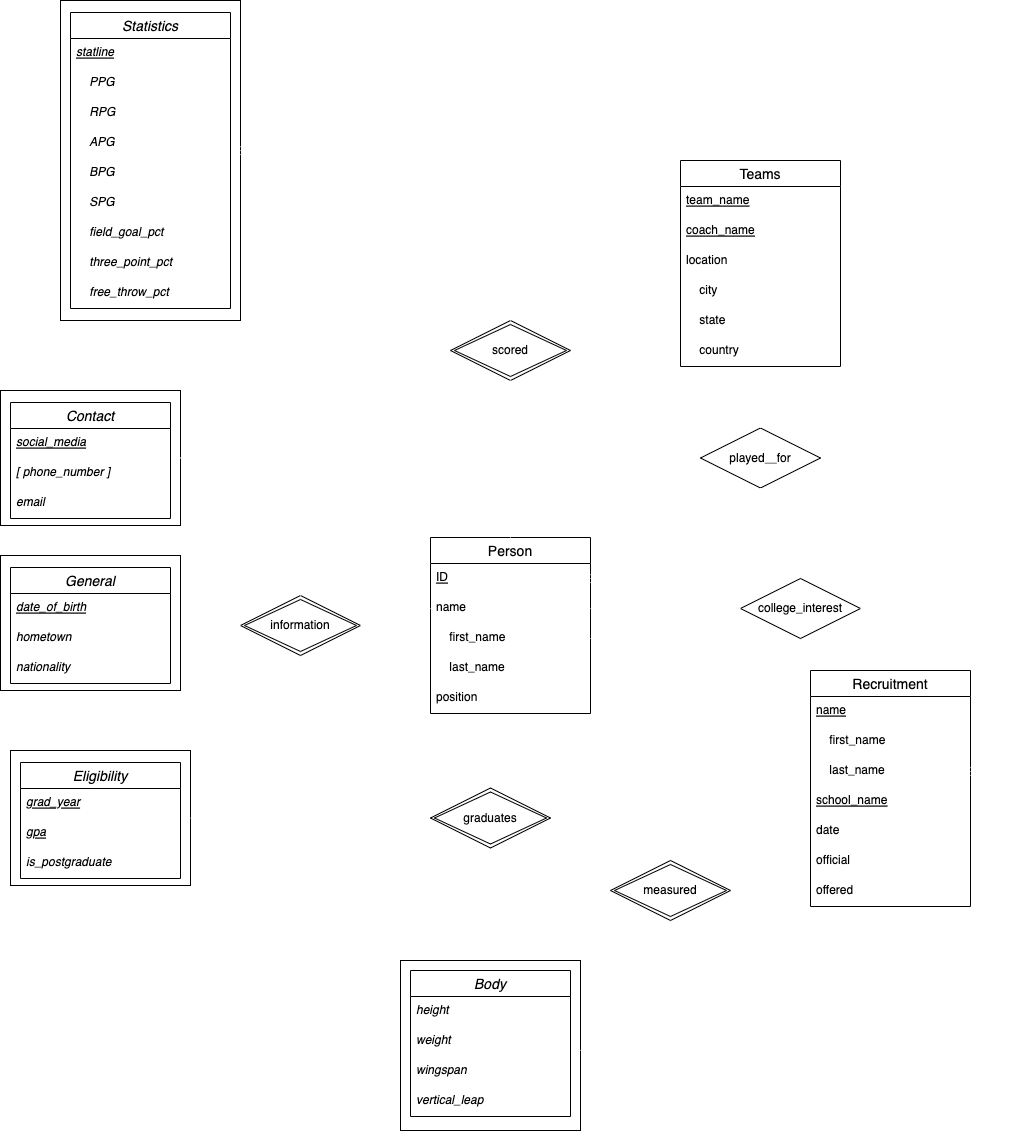

The diagram above was exported from draw.io. Its source (the exported page's mxGraphModel, read from the mxfile embedded in the PNG):
<mxGraphModel dx="498" dy="1516" grid="1" gridSize="10" guides="1" tooltips="1" connect="1" arrows="1" fold="1" page="1" pageScale="1" pageWidth="2000" pageHeight="2000" math="0" shadow="0">
  <root>
    <mxCell id="0" />
    <mxCell id="1" parent="0" />
    <mxCell id="132" value="" style="whiteSpace=wrap;html=1;align=center;" parent="1" vertex="1">
      <mxGeometry x="1020" y="1200" width="180" height="170" as="geometry" />
    </mxCell>
    <mxCell id="58" value="" style="whiteSpace=wrap;html=1;align=center;" parent="1" vertex="1">
      <mxGeometry x="620" y="795" width="180" height="135" as="geometry" />
    </mxCell>
    <mxCell id="31" value="information" style="shape=rhombus;double=1;perimeter=rhombusPerimeter;whiteSpace=wrap;html=1;align=center;" parent="1" vertex="1">
      <mxGeometry x="860" y="835" width="120" height="60" as="geometry" />
    </mxCell>
    <mxCell id="45" value="Person" style="swimlane;fontStyle=0;childLayout=stackLayout;horizontal=1;startSize=26;horizontalStack=0;resizeParent=1;resizeParentMax=0;resizeLast=0;collapsible=1;marginBottom=0;align=center;fontSize=14;fillColor=default;shadow=0;rounded=0;fillStyle=auto;swimlaneFillColor=default;" parent="1" vertex="1">
      <mxGeometry x="1050" y="777" width="160" height="176" as="geometry" />
    </mxCell>
    <mxCell id="46" value="ID" style="text;strokeColor=none;fillColor=none;spacingLeft=4;spacingRight=4;overflow=hidden;rotatable=0;points=[[0,0.5],[1,0.5]];portConstraint=eastwest;fontSize=12;fontStyle=4" parent="45" vertex="1">
      <mxGeometry y="26" width="160" height="30" as="geometry" />
    </mxCell>
    <mxCell id="47" value="name" style="text;strokeColor=none;fillColor=none;spacingLeft=4;spacingRight=4;overflow=hidden;rotatable=0;points=[[0,0.5],[1,0.5]];portConstraint=eastwest;fontSize=12;" parent="45" vertex="1">
      <mxGeometry y="56" width="160" height="30" as="geometry" />
    </mxCell>
    <mxCell id="48" value="    first_name" style="text;strokeColor=none;fillColor=none;spacingLeft=4;spacingRight=4;overflow=hidden;rotatable=0;points=[[0,0.5],[1,0.5]];portConstraint=eastwest;fontSize=12;" parent="45" vertex="1">
      <mxGeometry y="86" width="160" height="30" as="geometry" />
    </mxCell>
    <mxCell id="49" value="    last_name" style="text;strokeColor=none;fillColor=none;spacingLeft=4;spacingRight=4;overflow=hidden;rotatable=0;points=[[0,0.5],[1,0.5]];portConstraint=eastwest;fontSize=12;" parent="45" vertex="1">
      <mxGeometry y="116" width="160" height="30" as="geometry" />
    </mxCell>
    <mxCell id="50" value="position" style="text;strokeColor=none;fillColor=none;spacingLeft=4;spacingRight=4;overflow=hidden;rotatable=0;points=[[0,0.5],[1,0.5]];portConstraint=eastwest;fontSize=12;" parent="45" vertex="1">
      <mxGeometry y="146" width="160" height="30" as="geometry" />
    </mxCell>
    <mxCell id="51" value="General" style="swimlane;fontStyle=2;childLayout=stackLayout;horizontal=1;startSize=26;horizontalStack=0;resizeParent=1;resizeParentMax=0;resizeLast=0;collapsible=1;marginBottom=0;align=center;fontSize=14;swimlaneLine=1;" parent="1" vertex="1">
      <mxGeometry x="630" y="807" width="160" height="116" as="geometry">
        <mxRectangle x="630" y="807" width="60" height="30" as="alternateBounds" />
      </mxGeometry>
    </mxCell>
    <mxCell id="52" value="date_of_birth" style="text;strokeColor=none;fillColor=none;spacingLeft=4;spacingRight=4;overflow=hidden;rotatable=0;points=[[0,0.5],[1,0.5]];portConstraint=eastwest;fontSize=12;fontStyle=6" parent="51" vertex="1">
      <mxGeometry y="26" width="160" height="30" as="geometry" />
    </mxCell>
    <mxCell id="53" value="hometown" style="text;strokeColor=none;fillColor=none;spacingLeft=4;spacingRight=4;overflow=hidden;rotatable=0;points=[[0,0.5],[1,0.5]];portConstraint=eastwest;fontSize=12;fontStyle=2" parent="51" vertex="1">
      <mxGeometry y="56" width="160" height="30" as="geometry" />
    </mxCell>
    <mxCell id="54" value="nationality" style="text;strokeColor=none;fillColor=none;spacingLeft=4;spacingRight=4;overflow=hidden;rotatable=0;points=[[0,0.5],[1,0.5]];portConstraint=eastwest;fontSize=12;fontStyle=2" parent="51" vertex="1">
      <mxGeometry y="86" width="160" height="30" as="geometry" />
    </mxCell>
    <mxCell id="60" value="" style="edgeStyle=orthogonalEdgeStyle;fontSize=12;html=1;endArrow=ERmandOne;exitX=1;exitY=0.5;exitDx=0;exitDy=0;entryX=0;entryY=0.5;entryDx=0;entryDy=0;rounded=0;strokeColor=#FFFFFF;" parent="1" source="31" target="47" edge="1">
      <mxGeometry width="100" height="100" relative="1" as="geometry">
        <mxPoint x="780" y="920" as="sourcePoint" />
        <mxPoint x="880" y="820" as="targetPoint" />
      </mxGeometry>
    </mxCell>
    <mxCell id="62" value="" style="fontSize=12;html=1;endArrow=ERmandOne;exitX=0;exitY=0.5;exitDx=0;exitDy=0;entryX=1.004;entryY=0.515;entryDx=0;entryDy=0;entryPerimeter=0;strokeColor=#FFFFFF;" parent="1" source="31" target="58" edge="1">
      <mxGeometry width="100" height="100" relative="1" as="geometry">
        <mxPoint x="800" y="1020" as="sourcePoint" />
        <mxPoint x="900" y="920" as="targetPoint" />
      </mxGeometry>
    </mxCell>
    <mxCell id="63" value="" style="whiteSpace=wrap;html=1;align=center;" parent="1" vertex="1">
      <mxGeometry x="620" y="630" width="180" height="135" as="geometry" />
    </mxCell>
    <mxCell id="64" value="Contact" style="swimlane;fontStyle=2;childLayout=stackLayout;horizontal=1;startSize=26;horizontalStack=0;resizeParent=1;resizeParentMax=0;resizeLast=0;collapsible=1;marginBottom=0;align=center;fontSize=14;swimlaneLine=1;" parent="1" vertex="1">
      <mxGeometry x="630" y="642" width="160" height="116" as="geometry">
        <mxRectangle x="630" y="807" width="60" height="30" as="alternateBounds" />
      </mxGeometry>
    </mxCell>
    <mxCell id="65" value="social_media" style="text;strokeColor=none;fillColor=none;spacingLeft=4;spacingRight=4;overflow=hidden;rotatable=0;points=[[0,0.5],[1,0.5]];portConstraint=eastwest;fontSize=12;fontStyle=6" parent="64" vertex="1">
      <mxGeometry y="26" width="160" height="30" as="geometry" />
    </mxCell>
    <mxCell id="66" value="[ phone_number ]" style="text;strokeColor=none;fillColor=none;spacingLeft=4;spacingRight=4;overflow=hidden;rotatable=0;points=[[0,0.5],[1,0.5]];portConstraint=eastwest;fontSize=12;fontStyle=2" parent="64" vertex="1">
      <mxGeometry y="56" width="160" height="30" as="geometry" />
    </mxCell>
    <mxCell id="67" value="email" style="text;strokeColor=none;fillColor=none;spacingLeft=4;spacingRight=4;overflow=hidden;rotatable=0;points=[[0,0.5],[1,0.5]];portConstraint=eastwest;fontSize=12;fontStyle=2" parent="64" vertex="1">
      <mxGeometry y="86" width="160" height="30" as="geometry" />
    </mxCell>
    <mxCell id="68" value="" style="edgeStyle=orthogonalEdgeStyle;fontSize=12;html=1;endArrow=ERmandOne;exitX=0.5;exitY=0;exitDx=0;exitDy=0;entryX=1;entryY=0.5;entryDx=0;entryDy=0;rounded=0;strokeColor=#FFFFFF;" parent="1" source="31" target="63" edge="1">
      <mxGeometry width="100" height="100" relative="1" as="geometry">
        <mxPoint x="900" y="810" as="sourcePoint" />
        <mxPoint x="1000" y="710" as="targetPoint" />
      </mxGeometry>
    </mxCell>
    <mxCell id="71" value="" style="whiteSpace=wrap;html=1;align=center;" parent="1" vertex="1">
      <mxGeometry x="630" y="990" width="180" height="135" as="geometry" />
    </mxCell>
    <mxCell id="72" value="Eligibility" style="swimlane;fontStyle=2;childLayout=stackLayout;horizontal=1;startSize=26;horizontalStack=0;resizeParent=1;resizeParentMax=0;resizeLast=0;collapsible=1;marginBottom=0;align=center;fontSize=14;swimlaneLine=1;" parent="1" vertex="1">
      <mxGeometry x="640" y="1002" width="160" height="116" as="geometry">
        <mxRectangle x="630" y="807" width="60" height="30" as="alternateBounds" />
      </mxGeometry>
    </mxCell>
    <mxCell id="73" value="grad_year" style="text;strokeColor=none;fillColor=none;spacingLeft=4;spacingRight=4;overflow=hidden;rotatable=0;points=[[0,0.5],[1,0.5]];portConstraint=eastwest;fontSize=12;fontStyle=6" parent="72" vertex="1">
      <mxGeometry y="26" width="160" height="30" as="geometry" />
    </mxCell>
    <mxCell id="74" value="gpa" style="text;strokeColor=none;fillColor=none;spacingLeft=4;spacingRight=4;overflow=hidden;rotatable=0;points=[[0,0.5],[1,0.5]];portConstraint=eastwest;fontSize=12;fontStyle=6" parent="72" vertex="1">
      <mxGeometry y="56" width="160" height="30" as="geometry" />
    </mxCell>
    <mxCell id="75" value="is_postgraduate" style="text;strokeColor=none;fillColor=none;spacingLeft=4;spacingRight=4;overflow=hidden;rotatable=0;points=[[0,0.5],[1,0.5]];portConstraint=eastwest;fontSize=12;fontStyle=2" parent="72" vertex="1">
      <mxGeometry y="86" width="160" height="30" as="geometry" />
    </mxCell>
    <mxCell id="76" value="" style="fontSize=12;html=1;endArrow=ERmandOne;entryX=1;entryY=0.5;entryDx=0;entryDy=0;strokeColor=#FFFFFF;rounded=1;exitX=0;exitY=0.5;exitDx=0;exitDy=0;" parent="1" source="77" target="71" edge="1">
      <mxGeometry width="100" height="100" relative="1" as="geometry">
        <mxPoint x="1040" y="1050" as="sourcePoint" />
        <mxPoint x="1160" y="1010" as="targetPoint" />
      </mxGeometry>
    </mxCell>
    <mxCell id="128" style="rounded=0;html=1;exitX=0.5;exitY=0;exitDx=0;exitDy=0;strokeColor=#FFFFFF;endArrow=ERmandOne;endFill=0;entryX=0.378;entryY=1.044;entryDx=0;entryDy=0;entryPerimeter=0;" parent="1" source="77" target="50" edge="1">
      <mxGeometry relative="1" as="geometry">
        <mxPoint x="1130" y="990" as="targetPoint" />
      </mxGeometry>
    </mxCell>
    <mxCell id="77" value="graduates" style="shape=rhombus;double=1;perimeter=rhombusPerimeter;whiteSpace=wrap;html=1;align=center;" parent="1" vertex="1">
      <mxGeometry x="1050" y="1027.5" width="120" height="60" as="geometry" />
    </mxCell>
    <mxCell id="84" value="college_interest" style="shape=rhombus;perimeter=rhombusPerimeter;whiteSpace=wrap;html=1;align=center;" parent="1" vertex="1">
      <mxGeometry x="1360" y="818" width="120" height="60" as="geometry" />
    </mxCell>
    <mxCell id="85" value="" style="edgeStyle=entityRelationEdgeStyle;fontSize=12;html=1;endArrow=ERone;endFill=1;rounded=0;strokeColor=#FFFFFF;entryX=1;entryY=0.5;entryDx=0;entryDy=0;" parent="1" source="84" target="47" edge="1">
      <mxGeometry width="100" height="100" relative="1" as="geometry">
        <mxPoint x="1340" y="1030" as="sourcePoint" />
        <mxPoint x="1440" y="930" as="targetPoint" />
      </mxGeometry>
    </mxCell>
    <mxCell id="86" value="Recruitment" style="swimlane;fontStyle=0;childLayout=stackLayout;horizontal=1;startSize=26;horizontalStack=0;resizeParent=1;resizeParentMax=0;resizeLast=0;collapsible=1;marginBottom=0;align=center;fontSize=14;swimlaneFillColor=default;" parent="1" vertex="1">
      <mxGeometry x="1430" y="910" width="160" height="236" as="geometry" />
    </mxCell>
    <mxCell id="87" value="name" style="text;strokeColor=none;fillColor=none;spacingLeft=4;spacingRight=4;overflow=hidden;rotatable=0;points=[[0,0.5],[1,0.5]];portConstraint=eastwest;fontSize=12;fontStyle=4" parent="86" vertex="1">
      <mxGeometry y="26" width="160" height="30" as="geometry" />
    </mxCell>
    <mxCell id="90" value="    first_name" style="text;strokeColor=none;fillColor=none;spacingLeft=4;spacingRight=4;overflow=hidden;rotatable=0;points=[[0,0.5],[1,0.5]];portConstraint=eastwest;fontSize=12;fontStyle=0" parent="86" vertex="1">
      <mxGeometry y="56" width="160" height="30" as="geometry" />
    </mxCell>
    <mxCell id="91" value="    last_name" style="text;strokeColor=none;fillColor=none;spacingLeft=4;spacingRight=4;overflow=hidden;rotatable=0;points=[[0,0.5],[1,0.5]];portConstraint=eastwest;fontSize=12;fontStyle=0" parent="86" vertex="1">
      <mxGeometry y="86" width="160" height="30" as="geometry" />
    </mxCell>
    <mxCell id="88" value="school_name" style="text;strokeColor=none;fillColor=none;spacingLeft=4;spacingRight=4;overflow=hidden;rotatable=0;points=[[0,0.5],[1,0.5]];portConstraint=eastwest;fontSize=12;fontStyle=4" parent="86" vertex="1">
      <mxGeometry y="116" width="160" height="30" as="geometry" />
    </mxCell>
    <mxCell id="89" value="date" style="text;strokeColor=none;fillColor=none;spacingLeft=4;spacingRight=4;overflow=hidden;rotatable=0;points=[[0,0.5],[1,0.5]];portConstraint=eastwest;fontSize=12;" parent="86" vertex="1">
      <mxGeometry y="146" width="160" height="30" as="geometry" />
    </mxCell>
    <mxCell id="92" value="official" style="text;strokeColor=none;fillColor=none;spacingLeft=4;spacingRight=4;overflow=hidden;rotatable=0;points=[[0,0.5],[1,0.5]];portConstraint=eastwest;fontSize=12;" parent="86" vertex="1">
      <mxGeometry y="176" width="160" height="30" as="geometry" />
    </mxCell>
    <mxCell id="93" value="offered" style="text;strokeColor=none;fillColor=none;spacingLeft=4;spacingRight=4;overflow=hidden;rotatable=0;points=[[0,0.5],[1,0.5]];portConstraint=eastwest;fontSize=12;" parent="86" vertex="1">
      <mxGeometry y="206" width="160" height="30" as="geometry" />
    </mxCell>
    <mxCell id="94" value="" style="edgeStyle=entityRelationEdgeStyle;fontSize=12;html=1;endArrow=ERzeroToMany;endFill=1;rounded=0;strokeColor=#FFFFFF;exitX=1;exitY=0.5;exitDx=0;exitDy=0;" parent="1" source="84" target="91" edge="1">
      <mxGeometry width="100" height="100" relative="1" as="geometry">
        <mxPoint x="1410" y="1000" as="sourcePoint" />
        <mxPoint x="1510" y="900" as="targetPoint" />
      </mxGeometry>
    </mxCell>
    <mxCell id="114" value="" style="group" parent="1" vertex="1" connectable="0">
      <mxGeometry x="680" y="240" width="180" height="320" as="geometry" />
    </mxCell>
    <mxCell id="99" value="" style="whiteSpace=wrap;html=1;align=center;" parent="114" vertex="1">
      <mxGeometry width="180" height="320" as="geometry" />
    </mxCell>
    <mxCell id="100" value="Statistics" style="swimlane;fontStyle=2;childLayout=stackLayout;horizontal=1;startSize=26;horizontalStack=0;resizeParent=1;resizeParentMax=0;resizeLast=0;collapsible=1;marginBottom=0;align=center;fontSize=14;swimlaneLine=1;" parent="114" vertex="1">
      <mxGeometry x="10" y="12" width="160" height="296" as="geometry">
        <mxRectangle x="630" y="807" width="60" height="30" as="alternateBounds" />
      </mxGeometry>
    </mxCell>
    <mxCell id="101" value="statline" style="text;strokeColor=none;fillColor=none;spacingLeft=4;spacingRight=4;overflow=hidden;rotatable=0;points=[[0,0.5],[1,0.5]];portConstraint=eastwest;fontSize=12;fontStyle=6" parent="100" vertex="1">
      <mxGeometry y="26" width="160" height="30" as="geometry" />
    </mxCell>
    <mxCell id="107" value="    PPG" style="text;strokeColor=none;fillColor=none;spacingLeft=4;spacingRight=4;overflow=hidden;rotatable=0;points=[[0,0.5],[1,0.5]];portConstraint=eastwest;fontSize=12;fontStyle=2" parent="100" vertex="1">
      <mxGeometry y="56" width="160" height="30" as="geometry" />
    </mxCell>
    <mxCell id="106" value="    RPG" style="text;strokeColor=none;fillColor=none;spacingLeft=4;spacingRight=4;overflow=hidden;rotatable=0;points=[[0,0.5],[1,0.5]];portConstraint=eastwest;fontSize=12;fontStyle=2" parent="100" vertex="1">
      <mxGeometry y="86" width="160" height="30" as="geometry" />
    </mxCell>
    <mxCell id="108" value="    APG" style="text;strokeColor=none;fillColor=none;spacingLeft=4;spacingRight=4;overflow=hidden;rotatable=0;points=[[0,0.5],[1,0.5]];portConstraint=eastwest;fontSize=12;fontStyle=2" parent="100" vertex="1">
      <mxGeometry y="116" width="160" height="30" as="geometry" />
    </mxCell>
    <mxCell id="109" value="    BPG" style="text;strokeColor=none;fillColor=none;spacingLeft=4;spacingRight=4;overflow=hidden;rotatable=0;points=[[0,0.5],[1,0.5]];portConstraint=eastwest;fontSize=12;fontStyle=2" parent="100" vertex="1">
      <mxGeometry y="146" width="160" height="30" as="geometry" />
    </mxCell>
    <mxCell id="110" value="    SPG" style="text;strokeColor=none;fillColor=none;spacingLeft=4;spacingRight=4;overflow=hidden;rotatable=0;points=[[0,0.5],[1,0.5]];portConstraint=eastwest;fontSize=12;fontStyle=2" parent="100" vertex="1">
      <mxGeometry y="176" width="160" height="30" as="geometry" />
    </mxCell>
    <mxCell id="111" value="    field_goal_pct" style="text;strokeColor=none;fillColor=none;spacingLeft=4;spacingRight=4;overflow=hidden;rotatable=0;points=[[0,0.5],[1,0.5]];portConstraint=eastwest;fontSize=12;fontStyle=2" parent="100" vertex="1">
      <mxGeometry y="206" width="160" height="30" as="geometry" />
    </mxCell>
    <mxCell id="112" value="    three_point_pct" style="text;strokeColor=none;fillColor=none;spacingLeft=4;spacingRight=4;overflow=hidden;rotatable=0;points=[[0,0.5],[1,0.5]];portConstraint=eastwest;fontSize=12;fontStyle=2" parent="100" vertex="1">
      <mxGeometry y="236" width="160" height="30" as="geometry" />
    </mxCell>
    <mxCell id="113" value="    free_throw_pct" style="text;strokeColor=none;fillColor=none;spacingLeft=4;spacingRight=4;overflow=hidden;rotatable=0;points=[[0,0.5],[1,0.5]];portConstraint=eastwest;fontSize=12;fontStyle=2" parent="100" vertex="1">
      <mxGeometry y="266" width="160" height="30" as="geometry" />
    </mxCell>
    <mxCell id="115" value="scored" style="shape=rhombus;double=1;perimeter=rhombusPerimeter;whiteSpace=wrap;html=1;align=center;" parent="1" vertex="1">
      <mxGeometry x="1070" y="560" width="120" height="60" as="geometry" />
    </mxCell>
    <mxCell id="116" value="" style="fontSize=12;html=1;endArrow=ERmandOne;rounded=0;strokeColor=#FFFFFF;exitX=0.5;exitY=1;exitDx=0;exitDy=0;entryX=0.5;entryY=0;entryDx=0;entryDy=0;" parent="1" source="115" target="45" edge="1">
      <mxGeometry width="100" height="100" relative="1" as="geometry">
        <mxPoint x="1180" y="750" as="sourcePoint" />
        <mxPoint x="1220" y="760" as="targetPoint" />
      </mxGeometry>
    </mxCell>
    <mxCell id="117" value="" style="fontSize=12;html=1;endArrow=ERoneToMany;rounded=0;strokeColor=#FFFFFF;exitX=0.5;exitY=0;exitDx=0;exitDy=0;edgeStyle=orthogonalEdgeStyle;entryX=1;entryY=0.469;entryDx=0;entryDy=0;entryPerimeter=0;" parent="1" source="115" target="99" edge="1">
      <mxGeometry width="100" height="100" relative="1" as="geometry">
        <mxPoint x="1180" y="710" as="sourcePoint" />
        <mxPoint x="860" y="400" as="targetPoint" />
      </mxGeometry>
    </mxCell>
    <mxCell id="123" value="Body" style="swimlane;fontStyle=2;childLayout=stackLayout;horizontal=1;startSize=26;horizontalStack=0;resizeParent=1;resizeParentMax=0;resizeLast=0;collapsible=1;marginBottom=0;align=center;fontSize=14;swimlaneLine=1;" parent="1" vertex="1">
      <mxGeometry x="1030" y="1210" width="160" height="146" as="geometry">
        <mxRectangle x="630" y="807" width="60" height="30" as="alternateBounds" />
      </mxGeometry>
    </mxCell>
    <mxCell id="124" value="height" style="text;strokeColor=none;fillColor=none;spacingLeft=4;spacingRight=4;overflow=hidden;rotatable=0;points=[[0,0.5],[1,0.5]];portConstraint=eastwest;fontSize=12;fontStyle=2" parent="123" vertex="1">
      <mxGeometry y="26" width="160" height="30" as="geometry" />
    </mxCell>
    <mxCell id="125" value="weight" style="text;strokeColor=none;fillColor=none;spacingLeft=4;spacingRight=4;overflow=hidden;rotatable=0;points=[[0,0.5],[1,0.5]];portConstraint=eastwest;fontSize=12;fontStyle=2" parent="123" vertex="1">
      <mxGeometry y="56" width="160" height="30" as="geometry" />
    </mxCell>
    <mxCell id="126" value="wingspan" style="text;strokeColor=none;fillColor=none;spacingLeft=4;spacingRight=4;overflow=hidden;rotatable=0;points=[[0,0.5],[1,0.5]];portConstraint=eastwest;fontSize=12;fontStyle=2" parent="123" vertex="1">
      <mxGeometry y="86" width="160" height="30" as="geometry" />
    </mxCell>
    <mxCell id="127" value="vertical_leap" style="text;strokeColor=none;fillColor=none;spacingLeft=4;spacingRight=4;overflow=hidden;rotatable=0;points=[[0,0.5],[1,0.5]];portConstraint=eastwest;fontSize=12;fontStyle=2" parent="123" vertex="1">
      <mxGeometry y="116" width="160" height="30" as="geometry" />
    </mxCell>
    <mxCell id="130" style="edgeStyle=orthogonalEdgeStyle;rounded=0;html=1;exitX=0.5;exitY=1;exitDx=0;exitDy=0;entryX=1;entryY=0.529;entryDx=0;entryDy=0;strokeColor=#FFFFFF;endArrow=ERmandOne;endFill=0;entryPerimeter=0;" parent="1" source="129" target="132" edge="1">
      <mxGeometry relative="1" as="geometry" />
    </mxCell>
    <mxCell id="131" style="edgeStyle=orthogonalEdgeStyle;rounded=0;html=1;exitX=0.5;exitY=0;exitDx=0;exitDy=0;entryX=1;entryY=0.5;entryDx=0;entryDy=0;strokeColor=#FFFFFF;endArrow=ERmandOne;endFill=0;" parent="1" source="129" target="48" edge="1">
      <mxGeometry relative="1" as="geometry" />
    </mxCell>
    <mxCell id="129" value="measured" style="shape=rhombus;double=1;perimeter=rhombusPerimeter;whiteSpace=wrap;html=1;align=center;" parent="1" vertex="1">
      <mxGeometry x="1230" y="1100" width="120" height="60" as="geometry" />
    </mxCell>
    <mxCell id="133" value="Teams" style="swimlane;fontStyle=0;childLayout=stackLayout;horizontal=1;startSize=26;horizontalStack=0;resizeParent=1;resizeParentMax=0;resizeLast=0;collapsible=1;marginBottom=0;align=center;fontSize=14;swimlaneFillColor=default;" parent="1" vertex="1">
      <mxGeometry x="1300" y="400" width="160" height="206" as="geometry" />
    </mxCell>
    <mxCell id="134" value="team_name" style="text;spacingLeft=4;spacingRight=4;overflow=hidden;rotatable=0;points=[[0,0.5],[1,0.5]];portConstraint=eastwest;fontSize=12;fontStyle=4;" parent="133" vertex="1">
      <mxGeometry y="26" width="160" height="30" as="geometry" />
    </mxCell>
    <mxCell id="135" value="coach_name" style="text;spacingLeft=4;spacingRight=4;overflow=hidden;rotatable=0;points=[[0,0.5],[1,0.5]];portConstraint=eastwest;fontSize=12;fontStyle=4;" parent="133" vertex="1">
      <mxGeometry y="56" width="160" height="30" as="geometry" />
    </mxCell>
    <mxCell id="136" value="location" style="text;spacingLeft=4;spacingRight=4;overflow=hidden;rotatable=0;points=[[0,0.5],[1,0.5]];portConstraint=eastwest;fontSize=12;" parent="133" vertex="1">
      <mxGeometry y="86" width="160" height="30" as="geometry" />
    </mxCell>
    <mxCell id="137" value="    city" style="text;spacingLeft=4;spacingRight=4;overflow=hidden;rotatable=0;points=[[0,0.5],[1,0.5]];portConstraint=eastwest;fontSize=12;" parent="133" vertex="1">
      <mxGeometry y="116" width="160" height="30" as="geometry" />
    </mxCell>
    <mxCell id="138" value="    state" style="text;spacingLeft=4;spacingRight=4;overflow=hidden;rotatable=0;points=[[0,0.5],[1,0.5]];portConstraint=eastwest;fontSize=12;" parent="133" vertex="1">
      <mxGeometry y="146" width="160" height="30" as="geometry" />
    </mxCell>
    <mxCell id="139" value="    country" style="text;spacingLeft=4;spacingRight=4;overflow=hidden;rotatable=0;points=[[0,0.5],[1,0.5]];portConstraint=eastwest;fontSize=12;" parent="133" vertex="1">
      <mxGeometry y="176" width="160" height="30" as="geometry" />
    </mxCell>
    <mxCell id="140" value="played＿for" style="shape=rhombus;perimeter=rhombusPerimeter;whiteSpace=wrap;html=1;align=center;" parent="1" vertex="1">
      <mxGeometry x="1320" y="667.5" width="120" height="60" as="geometry" />
    </mxCell>
    <mxCell id="142" value="" style="edgeStyle=orthogonalEdgeStyle;fontSize=12;html=1;endArrow=ERoneToMany;rounded=0;strokeColor=#FFFFFF;exitX=0.5;exitY=1;exitDx=0;exitDy=0;" parent="1" source="140" target="46" edge="1">
      <mxGeometry width="100" height="100" relative="1" as="geometry">
        <mxPoint x="1400" y="750" as="sourcePoint" />
        <mxPoint x="1500" y="650" as="targetPoint" />
      </mxGeometry>
    </mxCell>
    <mxCell id="143" value="" style="fontSize=12;html=1;endArrow=ERmandOne;rounded=0;strokeColor=#FFFFFF;exitX=0.5;exitY=0;exitDx=0;exitDy=0;entryX=0.511;entryY=1.061;entryDx=0;entryDy=0;entryPerimeter=0;" parent="1" source="140" target="139" edge="1">
      <mxGeometry width="100" height="100" relative="1" as="geometry">
        <mxPoint x="1310" y="710" as="sourcePoint" />
        <mxPoint x="1410" y="610" as="targetPoint" />
      </mxGeometry>
    </mxCell>
  </root>
</mxGraphModel>